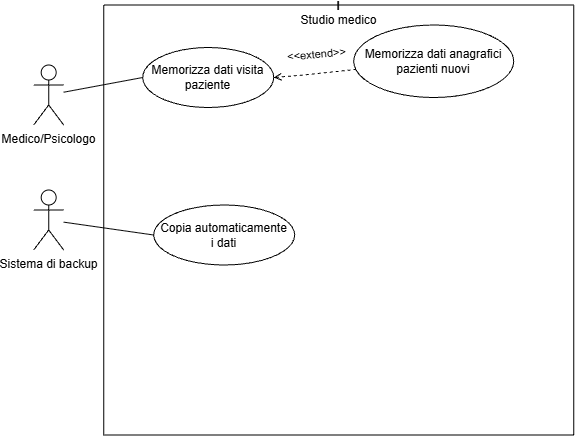

The diagram above was exported from draw.io. Its source (the exported page's mxGraphModel, read from the mxfile embedded in the PNG):
<mxGraphModel dx="740" dy="362" grid="1" gridSize="10" guides="1" tooltips="1" connect="1" arrows="1" fold="1" page="1" pageScale="1" pageWidth="827" pageHeight="1169" math="0" shadow="0">
  <root>
    <mxCell id="0" />
    <mxCell id="1" parent="0" />
    <mxCell id="m0P3h1tK80nwoOgbZDgT-1" parent="1" style="shape=umlActor;verticalLabelPosition=bottom;verticalAlign=top;html=1;" value="Medico/Psicologo" vertex="1">
      <mxGeometry height="60" width="30" x="190" y="130" as="geometry" />
    </mxCell>
    <mxCell id="m0P3h1tK80nwoOgbZDgT-14" parent="1" style="swimlane;startSize=0;" value="l" vertex="1">
      <mxGeometry height="430" width="470" x="260" y="70" as="geometry" />
    </mxCell>
    <mxCell id="m0P3h1tK80nwoOgbZDgT-17" parent="m0P3h1tK80nwoOgbZDgT-14" style="ellipse;whiteSpace=wrap;html=1;" value="Memorizza dati visita paziente" vertex="1">
      <mxGeometry height="60" width="131" x="39" y="42.5" as="geometry" />
    </mxCell>
    <mxCell id="m0P3h1tK80nwoOgbZDgT-54" parent="m0P3h1tK80nwoOgbZDgT-14" style="ellipse;whiteSpace=wrap;html=1;" value="Copia automaticamente&lt;div&gt;i dati&lt;/div&gt;" vertex="1">
      <mxGeometry height="60" width="141" x="50" y="200" as="geometry" />
    </mxCell>
    <mxCell id="s-TkaOSuB9Kphw7Apkj8-7" parent="m0P3h1tK80nwoOgbZDgT-14" style="text;html=1;whiteSpace=wrap;strokeColor=none;fillColor=none;align=center;verticalAlign=middle;rounded=0;" value="Studio medico" vertex="1">
      <mxGeometry height="30" width="85" x="192.5" as="geometry" />
    </mxCell>
    <mxCell id="s-TkaOSuB9Kphw7Apkj8-12" parent="m0P3h1tK80nwoOgbZDgT-14" style="ellipse;whiteSpace=wrap;html=1;" value="Memorizza dati anagrafici pazienti nuovi" vertex="1">
      <mxGeometry height="72.5" width="160" x="250" y="20" as="geometry" />
    </mxCell>
    <mxCell id="s-TkaOSuB9Kphw7Apkj8-10" edge="1" parent="m0P3h1tK80nwoOgbZDgT-14" source="m0P3h1tK80nwoOgbZDgT-17" style="endArrow=none;dashed=1;html=1;rounded=0;exitX=1;exitY=0.5;exitDx=0;exitDy=0;endFill=0;startArrow=open;startFill=0;" target="s-TkaOSuB9Kphw7Apkj8-12" value="">
      <mxGeometry height="50" relative="1" width="50" as="geometry">
        <Array as="points">
          <mxPoint x="200" y="70" />
        </Array>
        <mxPoint x="180.00000000000023" y="62.5" as="sourcePoint" />
        <mxPoint x="305" y="85" as="targetPoint" />
      </mxGeometry>
    </mxCell>
    <mxCell id="s-TkaOSuB9Kphw7Apkj8-11" connectable="0" parent="s-TkaOSuB9Kphw7Apkj8-10" style="edgeLabel;html=1;align=center;verticalAlign=middle;resizable=0;points=[];rotation=-5;" value="&amp;lt;&amp;lt;extend&amp;gt;&amp;gt;" vertex="1">
      <mxGeometry relative="1" x="-0.1897" y="3" as="geometry">
        <mxPoint x="10" y="-17" as="offset" />
      </mxGeometry>
    </mxCell>
    <mxCell id="m0P3h1tK80nwoOgbZDgT-19" edge="1" parent="1" source="m0P3h1tK80nwoOgbZDgT-1" style="endArrow=none;html=1;rounded=0;entryX=0;entryY=0.5;entryDx=0;entryDy=0;" target="m0P3h1tK80nwoOgbZDgT-17" value="">
      <mxGeometry height="50" relative="1" width="50" as="geometry">
        <mxPoint x="230" y="230" as="sourcePoint" />
        <mxPoint x="380" y="340" as="targetPoint" />
      </mxGeometry>
    </mxCell>
    <mxCell id="m0P3h1tK80nwoOgbZDgT-32" parent="1" style="shape=umlActor;verticalLabelPosition=bottom;verticalAlign=top;html=1;" value="Sistema di backup&lt;div&gt;&lt;br&gt;&lt;/div&gt;" vertex="1">
      <mxGeometry height="60" width="30" x="190" y="255" as="geometry" />
    </mxCell>
    <mxCell id="m0P3h1tK80nwoOgbZDgT-55" edge="1" parent="1" source="m0P3h1tK80nwoOgbZDgT-32" style="endArrow=none;html=1;rounded=0;entryX=0;entryY=0.5;entryDx=0;entryDy=0;" target="m0P3h1tK80nwoOgbZDgT-54" value="">
      <mxGeometry height="50" relative="1" width="50" as="geometry">
        <mxPoint x="280" y="410" as="sourcePoint" />
        <mxPoint x="330" y="360" as="targetPoint" />
      </mxGeometry>
    </mxCell>
  </root>
</mxGraphModel>